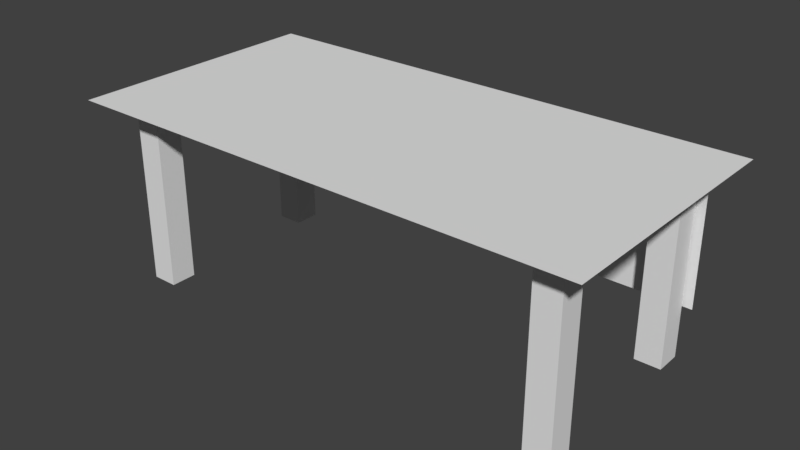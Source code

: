 # Source: officetable.blend  (saved by Blender 2.77.0; exported with 4.5.12 LTS)
import bpy
from mathutils import Matrix  # noqa: F401  (used for matrix-valued properties, if any)

bpy.ops.wm.read_factory_settings(use_empty=True)
scene = bpy.context.scene
scene.name = 'Scene'

# ---- collections
col_collection_1 = bpy.data.collections.new('Collection 1'); scene.collection.children.link(col_collection_1)

# ---- materials (node trees are filled in below, after node groups)
mat_material_001 = bpy.data.materials.new('Material.001')
mat_material_001.alpha_threshold = 0.0
mat_material_001.use_transparent_shadow = False
mat_material_001.roughness = 0.5

# ---- material node trees

# ---- world
world_world = bpy.data.worlds.new('World'); scene.world = world_world
world_world.color = (0.05088, 0.05088, 0.05088)
world_world.use_sun_shadow = False
world_world.sun_shadow_jitter_overblur = 0.0
world_world.cycles.sampling_method = 'MANUAL'

# ---- meshes
me_plane = bpy.data.meshes.new('Plane')
me_plane.from_pydata([(-0.6, -0.3, 0.4), (0.6, -0.3, 0.4), (-0.6, 0.3, 0.4), (0.6, 0.3, 0.4), (0.47, -0.23, -0.03), (0.47, -0.23, 0.3864), (0.47, -0.17, -0.03), (0.47, -0.17, 0.3864), (0.53, -0.23, -0.03), (0.53, -0.23, 0.3864), (0.53, -0.17, -0.03), (0.53, -0.17, 0.3864), (0.47, 0.17, -0.03), (0.47, 0.17, 0.3864), (0.47, 0.23, -0.03), (0.47, 0.23, 0.3864), (0.53, 0.17, -0.03), (0.53, 0.17, 0.3864), (0.53, 0.23, -0.03), (0.53, 0.23, 0.3864), (-0.53, 0.17, -0.03), (-0.53, 0.17, 0.3864), (-0.53, 0.23, -0.03), (-0.53, 0.23, 0.3864), (-0.47, 0.17, -0.03), (-0.47, 0.17, 0.3864), (-0.47, 0.23, -0.03), (-0.47, 0.23, 0.3864), (-0.53, -0.23, -0.03), (-0.53, -0.23, 0.3864), (-0.53, -0.17, -0.03), (-0.53, -0.17, 0.3864), (-0.47, -0.23, -0.03), (-0.47, -0.23, 0.3864), (-0.47, -0.17, -0.03), (-0.47, -0.17, 0.3864), (-0.55, 0.2355, 0.3856), (0.55, 0.2355, 0.3856), (-0.55, 0.2355, 0.08556), (0.55, 0.2355, 0.08556)], [], [(0, 1, 3, 2), (5, 7, 6, 4), (7, 11, 10, 6), (11, 9, 8, 10), (9, 5, 4, 8), (4, 6, 10, 8), (9, 11, 7, 5), (13, 15, 14, 12), (15, 19, 18, 14), (19, 17, 16, 18), (17, 13, 12, 16), (12, 14, 18, 16), (17, 19, 15, 13), (21, 23, 22, 20), (23, 27, 26, 22), (27, 25, 24, 26), (25, 21, 20, 24), (20, 22, 26, 24), (25, 27, 23, 21), (29, 31, 30, 28), (31, 35, 34, 30), (35, 33, 32, 34), (33, 29, 28, 32), (28, 30, 34, 32), (33, 35, 31, 29), (36, 37, 39, 38)])
_uv = me_plane.uv_layers.new(name='UVMap')
_uv.uv.foreach_set('vector', [0.9076, 0.454, 0.0003351, 0.454, 0.0003351, 0.0003351, 0.9076, 0.0003352, 0.3158, 0.8663, 0.3158, 0.9116, 0.6307, 0.9116, 0.6307, 0.8663, 0.9997, 0.0003351, 0.9543, 0.0003351, 0.9543, 0.3152, 0.9997, 0.3152, 0.0003351, 0.9116, 0.0003351, 0.8663, 0.3152, 0.8663, 0.3152, 0.9116, 0.9083, 0.3158, 0.9536, 0.3158, 0.9536, 0.6307, 0.9083, 0.6307, 0.7688, 0.8656, 0.7688, 0.8202, 0.7234, 0.8202, 0.7234, 0.8656, 0.6314, 0.8656, 0.6314, 0.8202, 0.6767, 0.8202, 0.6767, 0.8656, 0.0003351, 0.7282, 0.0003351, 0.7735, 0.3152, 0.7735, 0.3152, 0.7282, 0.9922, 0.6821, 0.9469, 0.6821, 0.9469, 0.997, 0.9922, 0.997, 0.3158, 0.7275, 0.3158, 0.6821, 0.6307, 0.6821, 0.6307, 0.7275, 0.9083, 0.0003351, 0.9536, 0.0003351, 0.9536, 0.3152, 0.9083, 0.3152, 0.8609, 0.8196, 0.8609, 0.7742, 0.8155, 0.7742, 0.8155, 0.8196, 0.6774, 0.8656, 0.6774, 0.8202, 0.7228, 0.8202, 0.7228, 0.8656, 0.3158, 0.7282, 0.3158, 0.7735, 0.6307, 0.7735, 0.6307, 0.7282, 0.0003351, 0.8202, 0.0003351, 0.8656, 0.3152, 0.8656, 0.3152, 0.8202, 0.0003351, 0.7275, 0.0003351, 0.6821, 0.3152, 0.6821, 0.3152, 0.7275, 0.0003351, 0.8196, 0.0003351, 0.7742, 0.3152, 0.7742, 0.3152, 0.8196, 0.7228, 0.8196, 0.7228, 0.7742, 0.6774, 0.7742, 0.6774, 0.8196, 0.6314, 0.8196, 0.6314, 0.7742, 0.6767, 0.7742, 0.6767, 0.8196, 0.6314, 0.6821, 0.6314, 0.7275, 0.9462, 0.7275, 0.9462, 0.6821, 0.3158, 0.7742, 0.3158, 0.8196, 0.6307, 0.8196, 0.6307, 0.7742, 0.6314, 0.7735, 0.6314, 0.7282, 0.9462, 0.7282, 0.9462, 0.7735, 0.3158, 0.8656, 0.3158, 0.8202, 0.6307, 0.8202, 0.6307, 0.8656, 0.7688, 0.8196, 0.7688, 0.7742, 0.7234, 0.7742, 0.7234, 0.8196, 0.7695, 0.8196, 0.7695, 0.7742, 0.8148, 0.7742, 0.8148, 0.8196, 0.832, 0.4546, 0.0003351, 0.4546, 0.0003351, 0.6815, 0.832, 0.6815])
me_plane.materials.append(mat_material_001)
me_plane.use_remesh_preserve_volume = False
me_plane.use_remesh_preserve_attributes = False
me_plane.use_mirror_vertex_groups = False
me_plane.update()

# ---- objects
ob_plane = bpy.data.objects.new('Plane', me_plane)

# ---- transforms, parenting, visibility, modifiers, constraints
ob_plane.location = (0.0, 0.0, 0.0)
ob_plane.lineart.crease_threshold = 0.0

# ---- collection membership
col_collection_1.objects.link(ob_plane)

# ---- scene / render settings (as saved in the file)
scene.frame_start = 1; scene.frame_end = 250; scene.frame_set(1)
scene.render.engine = 'BLENDER_EEVEE_NEXT'
scene.render.resolution_percentage = 50
scene.render.dither_intensity = 0.0
scene.cycles.use_denoising = False
scene.cycles.samples = 128
scene.cycles.sampling_pattern = 'TABULATED_SOBOL'
scene.cycles.light_sampling_threshold = 0.0
scene.cycles.use_adaptive_sampling = False
scene.cycles.use_light_tree = False
scene.cycles.blur_glossy = 0.0
scene.cycles.sample_clamp_indirect = 0.0
scene.view_settings.view_transform = 'Standard'
bpy.context.view_layer.update()

# ---- added for rendering (the .blend has no active camera and no usable light): camera, sun
cam_auto = bpy.data.cameras.new('AutoCamera')
cam_auto.lens = 50.0
cam_auto.sensor_width = 36.0
cam_auto.clip_end = 1000.0
ob_auto_camera = bpy.data.objects.new('AutoCamera', cam_auto)
scene.collection.objects.link(ob_auto_camera)
ob_auto_camera.location = (1.30352, -1.56422, 1.22781)
ob_auto_camera.rotation_euler = (1.09748, -7.21219e-08, 0.694738)
scene.camera = ob_auto_camera
light_auto_sun = bpy.data.lights.new('AutoSun', 'SUN')
light_auto_sun.energy = 3.0
light_auto_sun.angle = 0.0523599
ob_auto_sun = bpy.data.objects.new('AutoSun', light_auto_sun)
scene.collection.objects.link(ob_auto_sun)
ob_auto_sun.rotation_euler = (0.872665, 0.174533, 0.523599)
bpy.context.view_layer.update()
